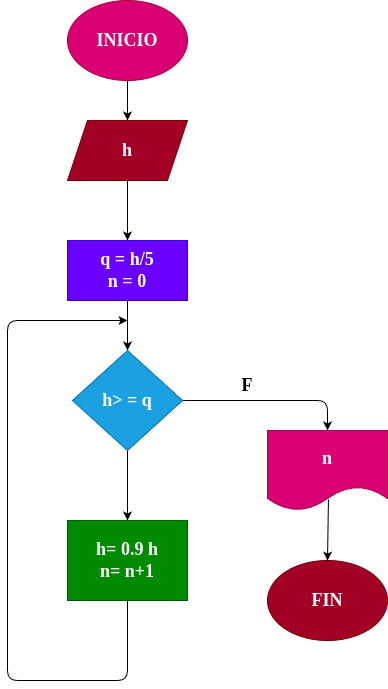

The diagram above was exported from draw.io. Its source (the exported page's mxGraphModel, read from the mxfile embedded in the PNG):
<mxGraphModel dx="662" dy="461" grid="1" gridSize="10" guides="1" tooltips="1" connect="1" arrows="1" fold="1" page="1" pageScale="1" pageWidth="827" pageHeight="1169" math="0" shadow="0">
  <root>
    <mxCell id="0" />
    <mxCell id="1" parent="0" />
    <mxCell id="11" value="" style="edgeStyle=none;html=1;" edge="1" parent="1" source="2" target="3">
      <mxGeometry relative="1" as="geometry" />
    </mxCell>
    <mxCell id="2" value="INICIO" style="ellipse;whiteSpace=wrap;html=1;fontSize=18;fontStyle=1;fontFamily=Verdana;fillColor=#d80073;fontColor=#ffffff;strokeColor=#A50040;" vertex="1" parent="1">
      <mxGeometry x="260" y="40" width="120" height="80" as="geometry" />
    </mxCell>
    <mxCell id="12" value="" style="edgeStyle=none;html=1;" edge="1" parent="1" source="3" target="4">
      <mxGeometry relative="1" as="geometry" />
    </mxCell>
    <mxCell id="3" value="h" style="shape=parallelogram;perimeter=parallelogramPerimeter;whiteSpace=wrap;html=1;fixedSize=1;fontFamily=Verdana;fontSize=18;fontStyle=1;fillColor=#a20025;fontColor=#ffffff;strokeColor=#6F0000;" vertex="1" parent="1">
      <mxGeometry x="260" y="160" width="120" height="60" as="geometry" />
    </mxCell>
    <mxCell id="13" value="" style="edgeStyle=none;html=1;" edge="1" parent="1" source="4" target="5">
      <mxGeometry relative="1" as="geometry" />
    </mxCell>
    <mxCell id="4" value="q = h/5&lt;br&gt;n = 0" style="rounded=0;whiteSpace=wrap;html=1;fontSize=18;fontStyle=1;fontFamily=Verdana;fillColor=#6a00ff;fontColor=#ffffff;strokeColor=#3700CC;" vertex="1" parent="1">
      <mxGeometry x="260" y="280" width="120" height="60" as="geometry" />
    </mxCell>
    <mxCell id="14" value="" style="edgeStyle=none;html=1;" edge="1" parent="1" source="5" target="8">
      <mxGeometry relative="1" as="geometry" />
    </mxCell>
    <mxCell id="17" value="" style="edgeStyle=none;html=1;" edge="1" parent="1" source="5" target="9">
      <mxGeometry relative="1" as="geometry">
        <Array as="points">
          <mxPoint x="520" y="440" />
        </Array>
      </mxGeometry>
    </mxCell>
    <mxCell id="5" value="h&amp;gt; = q" style="rhombus;whiteSpace=wrap;html=1;fontSize=18;fontFamily=Verdana;fontStyle=1;fillColor=#1ba1e2;fontColor=#ffffff;strokeColor=#006EAF;" vertex="1" parent="1">
      <mxGeometry x="265" y="390" width="110" height="100" as="geometry" />
    </mxCell>
    <mxCell id="16" value="" style="edgeStyle=none;html=1;" edge="1" parent="1" source="8">
      <mxGeometry relative="1" as="geometry">
        <mxPoint x="320" y="360" as="targetPoint" />
        <Array as="points">
          <mxPoint x="320" y="720" />
          <mxPoint x="200" y="720" />
          <mxPoint x="200" y="360" />
        </Array>
      </mxGeometry>
    </mxCell>
    <mxCell id="8" value="h= 0.9 h&lt;br&gt;n= n+1" style="rounded=0;whiteSpace=wrap;html=1;fontStyle=1;fontSize=18;fontFamily=Verdana;fillColor=#008a00;fontColor=#ffffff;strokeColor=#005700;" vertex="1" parent="1">
      <mxGeometry x="260" y="560" width="120" height="80" as="geometry" />
    </mxCell>
    <mxCell id="18" value="" style="edgeStyle=none;html=1;exitX=0.508;exitY=0.863;exitDx=0;exitDy=0;exitPerimeter=0;" edge="1" parent="1" source="9" target="10">
      <mxGeometry relative="1" as="geometry" />
    </mxCell>
    <mxCell id="9" value="n" style="shape=document;whiteSpace=wrap;html=1;boundedLbl=1;fillColor=#d80073;fontColor=#ffffff;strokeColor=#A50040;fontSize=18;fontStyle=1;fontFamily=Verdana;" vertex="1" parent="1">
      <mxGeometry x="460" y="470" width="120" height="80" as="geometry" />
    </mxCell>
    <mxCell id="10" value="FIN" style="ellipse;whiteSpace=wrap;html=1;fillColor=#a20025;fontColor=#ffffff;strokeColor=#6F0000;fontSize=18;fontFamily=Verdana;fontStyle=1" vertex="1" parent="1">
      <mxGeometry x="460" y="600" width="120" height="80" as="geometry" />
    </mxCell>
    <mxCell id="19" value="F" style="text;html=1;strokeColor=none;fillColor=none;align=center;verticalAlign=middle;whiteSpace=wrap;rounded=0;fontFamily=Verdana;fontSize=18;fontStyle=1" vertex="1" parent="1">
      <mxGeometry x="410" y="410" width="60" height="30" as="geometry" />
    </mxCell>
  </root>
</mxGraphModel>